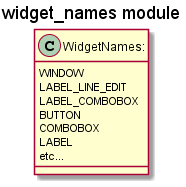

The diagram above was rendered by PlantUML. Its source (embedded in the PNG):
@startuml
title widget_names module
class WidgetNames: {
    WINDOW
    LABEL_LINE_EDIT
    LABEL_COMBOBOX
    BUTTON
    COMBOBOX
    LABEL
    etc...
}
@enduml